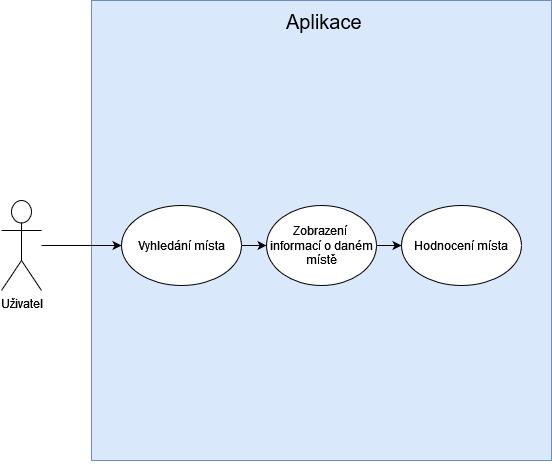

The diagram above was exported from draw.io. Its source (the exported page's mxGraphModel, read from the mxfile embedded in the PNG):
<mxGraphModel dx="1039" dy="514" grid="1" gridSize="10" guides="1" tooltips="1" connect="1" arrows="1" fold="1" page="1" pageScale="1" pageWidth="827" pageHeight="1169" math="0" shadow="0">
  <root>
    <mxCell id="0" />
    <mxCell id="1" parent="0" />
    <mxCell id="HowNt9hmYWqbkiUO1b6Q-1" value="" style="whiteSpace=wrap;html=1;aspect=fixed;fillColor=#dae8fc;strokeColor=#6c8ebf;" vertex="1" parent="1">
      <mxGeometry x="150" y="60" width="460" height="460" as="geometry" />
    </mxCell>
    <mxCell id="HowNt9hmYWqbkiUO1b6Q-24" style="edgeStyle=orthogonalEdgeStyle;rounded=0;orthogonalLoop=1;jettySize=auto;html=1;entryX=0;entryY=0.5;entryDx=0;entryDy=0;" edge="1" parent="1" source="66Nz3rUqBCZdAJz7FyBs-1" target="HowNt9hmYWqbkiUO1b6Q-2">
      <mxGeometry relative="1" as="geometry" />
    </mxCell>
    <mxCell id="66Nz3rUqBCZdAJz7FyBs-1" value="Uživatel" style="shape=umlActor;verticalLabelPosition=bottom;verticalAlign=top;html=1;outlineConnect=0;" parent="1" vertex="1">
      <mxGeometry x="60" y="260" width="40" height="90" as="geometry" />
    </mxCell>
    <mxCell id="66Nz3rUqBCZdAJz7FyBs-8" value="&lt;div&gt;Zobrazení&amp;nbsp; informací o daném místě&lt;/div&gt;" style="ellipse;whiteSpace=wrap;html=1;" parent="1" vertex="1">
      <mxGeometry x="325" y="265" width="110" height="80" as="geometry" />
    </mxCell>
    <mxCell id="HowNt9hmYWqbkiUO1b6Q-2" value="Vyhledání místa" style="ellipse;whiteSpace=wrap;html=1;" vertex="1" parent="1">
      <mxGeometry x="180" y="265" width="120" height="80" as="geometry" />
    </mxCell>
    <mxCell id="HowNt9hmYWqbkiUO1b6Q-5" value="&lt;font style=&quot;font-size: 20px;&quot;&gt;Aplikace&lt;/font&gt;" style="text;html=1;strokeColor=none;fillColor=none;spacing=5;spacingTop=-20;whiteSpace=wrap;overflow=hidden;rounded=0;" vertex="1" parent="1">
      <mxGeometry x="340" y="80" width="100" height="20" as="geometry" />
    </mxCell>
    <mxCell id="HowNt9hmYWqbkiUO1b6Q-6" value="" style="endArrow=classic;html=1;rounded=0;entryX=0;entryY=0.5;entryDx=0;entryDy=0;exitX=1;exitY=0.5;exitDx=0;exitDy=0;" edge="1" parent="1" source="HowNt9hmYWqbkiUO1b6Q-2" target="66Nz3rUqBCZdAJz7FyBs-8">
      <mxGeometry width="50" height="50" relative="1" as="geometry">
        <mxPoint x="420" y="250" as="sourcePoint" />
        <mxPoint x="450" y="270" as="targetPoint" />
      </mxGeometry>
    </mxCell>
    <mxCell id="HowNt9hmYWqbkiUO1b6Q-7" value="" style="endArrow=classic;html=1;rounded=0;entryX=0;entryY=0.5;entryDx=0;entryDy=0;exitX=1;exitY=0.5;exitDx=0;exitDy=0;" edge="1" parent="1" source="66Nz3rUqBCZdAJz7FyBs-8" target="HowNt9hmYWqbkiUO1b6Q-15">
      <mxGeometry width="50" height="50" relative="1" as="geometry">
        <mxPoint x="400" y="360" as="sourcePoint" />
        <mxPoint x="590" y="295" as="targetPoint" />
      </mxGeometry>
    </mxCell>
    <mxCell id="HowNt9hmYWqbkiUO1b6Q-15" value="Hodnocení místa" style="ellipse;whiteSpace=wrap;html=1;" vertex="1" parent="1">
      <mxGeometry x="460" y="265" width="120" height="80" as="geometry" />
    </mxCell>
    <mxCell id="HowNt9hmYWqbkiUO1b6Q-21" style="edgeStyle=orthogonalEdgeStyle;rounded=0;orthogonalLoop=1;jettySize=auto;html=1;exitX=0.5;exitY=1;exitDx=0;exitDy=0;" edge="1" parent="1" source="HowNt9hmYWqbkiUO1b6Q-15" target="HowNt9hmYWqbkiUO1b6Q-15">
      <mxGeometry relative="1" as="geometry" />
    </mxCell>
    <mxCell id="HowNt9hmYWqbkiUO1b6Q-32" style="edgeStyle=orthogonalEdgeStyle;rounded=0;orthogonalLoop=1;jettySize=auto;html=1;exitX=0.5;exitY=1;exitDx=0;exitDy=0;" edge="1" parent="1" source="HowNt9hmYWqbkiUO1b6Q-1" target="HowNt9hmYWqbkiUO1b6Q-1">
      <mxGeometry relative="1" as="geometry" />
    </mxCell>
  </root>
</mxGraphModel>